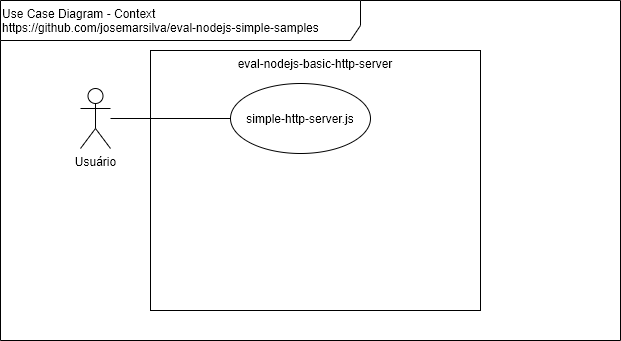

The diagram above was exported from draw.io. Its source (the exported page's mxGraphModel, read from the mxfile embedded in the PNG):
<mxGraphModel dx="868" dy="534" grid="1" gridSize="10" guides="1" tooltips="1" connect="1" arrows="1" fold="1" page="1" pageScale="1" pageWidth="827" pageHeight="1169" math="0" shadow="0">
  <root>
    <mxCell id="0" />
    <mxCell id="1" parent="0" />
    <mxCell id="6OetropUeBoLzL2Sj7KS-1" value="Use Case Diagram - Context&lt;br&gt;https://github.com/josemarsilva/eval-nodejs-simple-samples" style="shape=umlFrame;whiteSpace=wrap;html=1;width=360;height=40;verticalAlign=top;align=left;" parent="1" vertex="1">
      <mxGeometry x="10" y="10" width="620" height="340" as="geometry" />
    </mxCell>
    <mxCell id="6OetropUeBoLzL2Sj7KS-2" value="&lt;div style=&quot;text-align: center&quot;&gt;&lt;span&gt;Usuário&lt;/span&gt;&lt;/div&gt;" style="shape=umlActor;verticalLabelPosition=bottom;labelBackgroundColor=#ffffff;verticalAlign=top;html=1;align=center;" parent="1" vertex="1">
      <mxGeometry x="90" y="98" width="30" height="60" as="geometry" />
    </mxCell>
    <mxCell id="6OetropUeBoLzL2Sj7KS-3" value="eval-nodejs-basic-http-server" style="rounded=0;whiteSpace=wrap;html=1;align=center;verticalAlign=top;" parent="1" vertex="1">
      <mxGeometry x="160" y="60" width="330" height="260" as="geometry" />
    </mxCell>
    <mxCell id="6OetropUeBoLzL2Sj7KS-4" value="simple-http-server.js" style="ellipse;whiteSpace=wrap;html=1;align=center;" parent="1" vertex="1">
      <mxGeometry x="240" y="93" width="140" height="70" as="geometry" />
    </mxCell>
    <mxCell id="6OetropUeBoLzL2Sj7KS-5" style="edgeStyle=orthogonalEdgeStyle;rounded=0;orthogonalLoop=1;jettySize=auto;html=1;endArrow=none;endFill=0;" parent="1" source="6OetropUeBoLzL2Sj7KS-2" target="6OetropUeBoLzL2Sj7KS-4" edge="1">
      <mxGeometry relative="1" as="geometry" />
    </mxCell>
  </root>
</mxGraphModel>